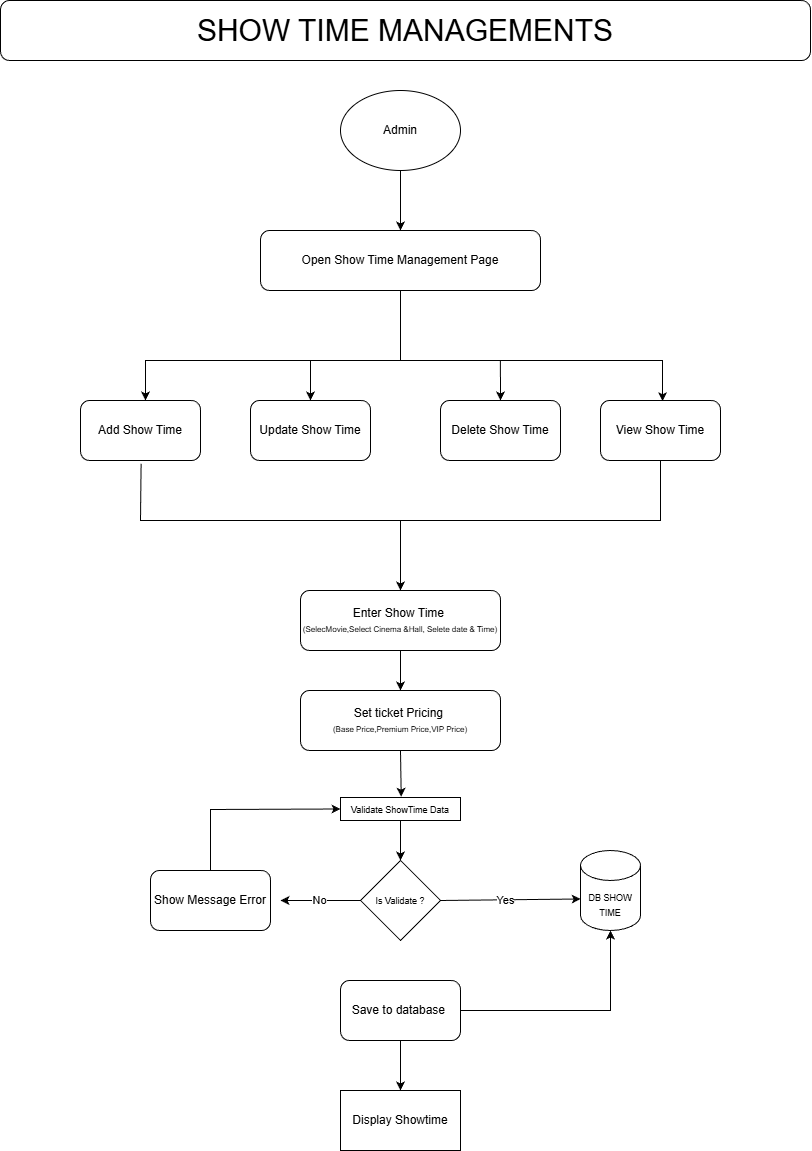

The diagram above was exported from draw.io. Its source (the exported page's mxGraphModel, read from the mxfile embedded in the PNG):
<mxGraphModel dx="2593" dy="1529" grid="1" gridSize="10" guides="1" tooltips="1" connect="1" arrows="1" fold="1" page="1" pageScale="1" pageWidth="850" pageHeight="1100" math="0" shadow="0">
  <root>
    <mxCell id="0" />
    <mxCell id="1" parent="0" />
    <mxCell id="RX-Xk0EImcykBO56bNwZ-1" parent="1" style="rounded=1;whiteSpace=wrap;html=1;" value="&lt;span style=&quot;font-size: 30px;&quot;&gt;SHOW TIME MANAGEMENTS&lt;/span&gt;" vertex="1">
      <mxGeometry height="60" width="810" x="20" y="40" as="geometry" />
    </mxCell>
    <mxCell id="RX-Xk0EImcykBO56bNwZ-2" parent="1" style="ellipse;whiteSpace=wrap;html=1;" value="Admin" vertex="1">
      <mxGeometry height="80" width="120" x="360" y="130" as="geometry" />
    </mxCell>
    <mxCell id="RX-Xk0EImcykBO56bNwZ-3" parent="1" style="rounded=1;whiteSpace=wrap;html=1;" value="Open Show Time Management Page" vertex="1">
      <mxGeometry height="60" width="280" x="280" y="270" as="geometry" />
    </mxCell>
    <mxCell id="RX-Xk0EImcykBO56bNwZ-4" edge="1" parent="1" source="RX-Xk0EImcykBO56bNwZ-2" style="endArrow=classic;html=1;rounded=0;exitX=0.5;exitY=1;exitDx=0;exitDy=0;entryX=0.5;entryY=0;entryDx=0;entryDy=0;" target="RX-Xk0EImcykBO56bNwZ-3" value="">
      <mxGeometry height="50" relative="1" width="50" as="geometry">
        <mxPoint x="300" y="400" as="sourcePoint" />
        <mxPoint x="350" y="350" as="targetPoint" />
      </mxGeometry>
    </mxCell>
    <mxCell id="RX-Xk0EImcykBO56bNwZ-5" edge="1" parent="1" style="endArrow=none;html=1;rounded=0;entryX=0.5;entryY=1;entryDx=0;entryDy=0;" target="RX-Xk0EImcykBO56bNwZ-3" value="">
      <mxGeometry height="50" relative="1" width="50" as="geometry">
        <mxPoint x="420" y="400" as="sourcePoint" />
        <mxPoint x="360" y="380" as="targetPoint" />
      </mxGeometry>
    </mxCell>
    <mxCell id="RX-Xk0EImcykBO56bNwZ-6" parent="1" style="rounded=1;whiteSpace=wrap;html=1;" value="Add Show Time" vertex="1">
      <mxGeometry height="60" width="120" x="100" y="440" as="geometry" />
    </mxCell>
    <mxCell id="RX-Xk0EImcykBO56bNwZ-7" parent="1" style="rounded=1;whiteSpace=wrap;html=1;" value="Update Show Time" vertex="1">
      <mxGeometry height="60" width="120" x="270" y="440" as="geometry" />
    </mxCell>
    <mxCell id="RX-Xk0EImcykBO56bNwZ-8" parent="1" style="rounded=1;whiteSpace=wrap;html=1;" value="Delete Show Time" vertex="1">
      <mxGeometry height="60" width="120" x="460" y="440" as="geometry" />
    </mxCell>
    <mxCell id="RX-Xk0EImcykBO56bNwZ-9" parent="1" style="rounded=1;whiteSpace=wrap;html=1;" value="View Show Time" vertex="1">
      <mxGeometry height="60" width="120" x="620" y="440" as="geometry" />
    </mxCell>
    <mxCell id="RX-Xk0EImcykBO56bNwZ-10" edge="1" parent="1" style="endArrow=classic;html=1;rounded=0;" value="">
      <mxGeometry height="50" relative="1" width="50" as="geometry">
        <Array as="points">
          <mxPoint x="165" y="400" />
        </Array>
        <mxPoint x="420" y="400" as="sourcePoint" />
        <mxPoint x="165" y="440" as="targetPoint" />
      </mxGeometry>
    </mxCell>
    <mxCell id="RX-Xk0EImcykBO56bNwZ-11" edge="1" parent="1" style="endArrow=classic;html=1;rounded=0;entryX=0.517;entryY=0.012;entryDx=0;entryDy=0;entryPerimeter=0;" target="RX-Xk0EImcykBO56bNwZ-9" value="">
      <mxGeometry height="50" relative="1" width="50" as="geometry">
        <Array as="points">
          <mxPoint x="682" y="400" />
        </Array>
        <mxPoint x="350" y="400" as="sourcePoint" />
        <mxPoint x="430" y="380" as="targetPoint" />
      </mxGeometry>
    </mxCell>
    <mxCell id="RX-Xk0EImcykBO56bNwZ-12" edge="1" parent="1" style="endArrow=classic;html=1;rounded=0;entryX=0.5;entryY=0;entryDx=0;entryDy=0;" target="RX-Xk0EImcykBO56bNwZ-7" value="">
      <mxGeometry height="50" relative="1" width="50" as="geometry">
        <mxPoint x="330" y="400" as="sourcePoint" />
        <mxPoint x="440" y="400" as="targetPoint" />
      </mxGeometry>
    </mxCell>
    <mxCell id="RX-Xk0EImcykBO56bNwZ-13" edge="1" parent="1" style="endArrow=classic;html=1;rounded=0;entryX=0.5;entryY=0;entryDx=0;entryDy=0;" target="RX-Xk0EImcykBO56bNwZ-8" value="">
      <mxGeometry height="50" relative="1" width="50" as="geometry">
        <mxPoint x="519.9000000000001" y="400" as="sourcePoint" />
        <mxPoint x="520" y="430" as="targetPoint" />
      </mxGeometry>
    </mxCell>
    <mxCell id="RX-Xk0EImcykBO56bNwZ-14" edge="1" parent="1" source="RX-Xk0EImcykBO56bNwZ-6" style="endArrow=none;html=1;rounded=0;exitX=0.505;exitY=1.054;exitDx=0;exitDy=0;exitPerimeter=0;entryX=0.5;entryY=1;entryDx=0;entryDy=0;" target="RX-Xk0EImcykBO56bNwZ-9" value="">
      <mxGeometry height="50" relative="1" width="50" as="geometry">
        <Array as="points">
          <mxPoint x="160" y="560" />
          <mxPoint x="680" y="560" />
        </Array>
        <mxPoint x="330" y="560" as="sourcePoint" />
        <mxPoint x="380" y="510" as="targetPoint" />
      </mxGeometry>
    </mxCell>
    <mxCell id="RX-Xk0EImcykBO56bNwZ-15" edge="1" parent="1" style="endArrow=classic;html=1;rounded=0;entryX=0.5;entryY=0;entryDx=0;entryDy=0;" target="RX-Xk0EImcykBO56bNwZ-16" value="">
      <mxGeometry height="50" relative="1" width="50" as="geometry">
        <mxPoint x="420" y="560" as="sourcePoint" />
        <mxPoint x="420" y="650" as="targetPoint" />
      </mxGeometry>
    </mxCell>
    <mxCell id="RX-Xk0EImcykBO56bNwZ-16" parent="1" style="rounded=1;whiteSpace=wrap;html=1;" value="Enter Show Time&amp;nbsp;&lt;div&gt;&lt;font style=&quot;font-size: 8px;&quot;&gt;(&lt;font style=&quot;&quot;&gt;SelecMovie,Select Cinema &amp;amp;Hall, Selete date &amp;amp; Time)&lt;/font&gt;&lt;/font&gt;&lt;/div&gt;" vertex="1">
      <mxGeometry height="60" width="200" x="320" y="630" as="geometry" />
    </mxCell>
    <mxCell id="RX-Xk0EImcykBO56bNwZ-17" edge="1" parent="1" style="endArrow=classic;html=1;rounded=0;entryX=0.5;entryY=0;entryDx=0;entryDy=0;" target="RX-Xk0EImcykBO56bNwZ-18" value="">
      <mxGeometry height="50" relative="1" width="50" as="geometry">
        <mxPoint x="420" y="690" as="sourcePoint" />
        <mxPoint x="420" y="720" as="targetPoint" />
      </mxGeometry>
    </mxCell>
    <mxCell id="RX-Xk0EImcykBO56bNwZ-18" parent="1" style="rounded=1;whiteSpace=wrap;html=1;" value="&lt;div&gt;&lt;font style=&quot;&quot;&gt;Set ticket Pricing&amp;nbsp;&lt;/font&gt;&lt;/div&gt;&lt;div&gt;&lt;span style=&quot;font-size: 8px;&quot;&gt;(Base Price,Premium Price,VIP Price)&lt;/span&gt;&lt;/div&gt;" vertex="1">
      <mxGeometry height="60" width="200" x="320" y="730" as="geometry" />
    </mxCell>
    <mxCell id="RX-Xk0EImcykBO56bNwZ-19" edge="1" parent="1" source="RX-Xk0EImcykBO56bNwZ-18" style="endArrow=classic;html=1;rounded=0;exitX=0.5;exitY=1;exitDx=0;exitDy=0;entryX=0.506;entryY=-0.033;entryDx=0;entryDy=0;entryPerimeter=0;" target="RX-Xk0EImcykBO56bNwZ-25" value="">
      <mxGeometry height="50" relative="1" width="50" as="geometry">
        <mxPoint x="395" y="880" as="sourcePoint" />
        <mxPoint x="420" y="830" as="targetPoint" />
      </mxGeometry>
    </mxCell>
    <mxCell id="RX-Xk0EImcykBO56bNwZ-20" parent="1" style="rhombus;whiteSpace=wrap;html=1;" value="&lt;font style=&quot;font-size: 9px;&quot;&gt;Is Validate ?&lt;/font&gt;" vertex="1">
      <mxGeometry height="80" width="80" x="380" y="900" as="geometry" />
    </mxCell>
    <mxCell id="RX-Xk0EImcykBO56bNwZ-21" edge="1" parent="1" source="RX-Xk0EImcykBO56bNwZ-20" style="endArrow=classic;html=1;rounded=0;exitX=1;exitY=0.5;exitDx=0;exitDy=0;entryX=0.003;entryY=0.606;entryDx=0;entryDy=0;entryPerimeter=0;" target="RX-Xk0EImcykBO56bNwZ-29" value="">
      <mxGeometry height="50" relative="1" width="50" as="geometry">
        <mxPoint x="480" y="965" as="sourcePoint" />
        <mxPoint x="540" y="940" as="targetPoint" />
      </mxGeometry>
    </mxCell>
    <mxCell id="RX-Xk0EImcykBO56bNwZ-22" connectable="0" parent="RX-Xk0EImcykBO56bNwZ-21" style="edgeLabel;html=1;align=center;verticalAlign=middle;resizable=0;points=[];" value="Yes" vertex="1">
      <mxGeometry relative="1" x="-0.0977" as="geometry">
        <mxPoint as="offset" />
      </mxGeometry>
    </mxCell>
    <mxCell id="RX-Xk0EImcykBO56bNwZ-23" edge="1" parent="1" source="RX-Xk0EImcykBO56bNwZ-20" style="endArrow=classic;html=1;rounded=0;exitX=0;exitY=0.5;exitDx=0;exitDy=0;" value="">
      <mxGeometry height="50" relative="1" width="50" as="geometry">
        <mxPoint x="330" y="940" as="sourcePoint" />
        <mxPoint x="300" y="940" as="targetPoint" />
      </mxGeometry>
    </mxCell>
    <mxCell id="RX-Xk0EImcykBO56bNwZ-24" connectable="0" parent="RX-Xk0EImcykBO56bNwZ-23" style="edgeLabel;html=1;align=center;verticalAlign=middle;resizable=0;points=[];" value="No" vertex="1">
      <mxGeometry relative="1" x="0.0295" y="-1" as="geometry">
        <mxPoint as="offset" />
      </mxGeometry>
    </mxCell>
    <mxCell id="RX-Xk0EImcykBO56bNwZ-25" parent="1" style="rounded=0;whiteSpace=wrap;html=1;" value="&lt;font style=&quot;font-size: 9px;&quot;&gt;Validate ShowTime Data&lt;/font&gt;" vertex="1">
      <mxGeometry height="23" width="120" x="360" y="837" as="geometry" />
    </mxCell>
    <mxCell id="RX-Xk0EImcykBO56bNwZ-26" edge="1" parent="1" source="RX-Xk0EImcykBO56bNwZ-25" style="edgeStyle=orthogonalEdgeStyle;rounded=0;orthogonalLoop=1;jettySize=auto;html=1;exitX=0.5;exitY=1;exitDx=0;exitDy=0;" target="RX-Xk0EImcykBO56bNwZ-25">
      <mxGeometry relative="1" as="geometry" />
    </mxCell>
    <mxCell id="RX-Xk0EImcykBO56bNwZ-27" edge="1" parent="1" source="RX-Xk0EImcykBO56bNwZ-25" style="endArrow=classic;html=1;rounded=0;exitX=0.5;exitY=1;exitDx=0;exitDy=0;entryX=0.5;entryY=0;entryDx=0;entryDy=0;" target="RX-Xk0EImcykBO56bNwZ-20" value="">
      <mxGeometry height="50" relative="1" width="50" as="geometry">
        <mxPoint x="380" y="930" as="sourcePoint" />
        <mxPoint x="430" y="880" as="targetPoint" />
      </mxGeometry>
    </mxCell>
    <mxCell id="RX-Xk0EImcykBO56bNwZ-28" parent="1" style="rounded=1;whiteSpace=wrap;html=1;" value="Show Message Error" vertex="1">
      <mxGeometry height="60" width="120" x="170" y="910" as="geometry" />
    </mxCell>
    <mxCell id="RX-Xk0EImcykBO56bNwZ-29" parent="1" style="shape=cylinder3;whiteSpace=wrap;html=1;boundedLbl=1;backgroundOutline=1;size=15;" value="&lt;font style=&quot;font-size: 9px;&quot;&gt;DB SHOW TIME&lt;/font&gt;" vertex="1">
      <mxGeometry height="80" width="60" x="600" y="890" as="geometry" />
    </mxCell>
    <mxCell id="RX-Xk0EImcykBO56bNwZ-30" parent="1" style="rounded=1;whiteSpace=wrap;html=1;" value="Save to database&amp;nbsp;" vertex="1">
      <mxGeometry height="60" width="120" x="360" y="1020" as="geometry" />
    </mxCell>
    <mxCell id="RX-Xk0EImcykBO56bNwZ-31" edge="1" parent="1" source="RX-Xk0EImcykBO56bNwZ-30" style="endArrow=classic;html=1;rounded=0;entryX=0.5;entryY=0;entryDx=0;entryDy=0;exitX=0.5;exitY=1;exitDx=0;exitDy=0;" target="RX-Xk0EImcykBO56bNwZ-34" value="">
      <mxGeometry height="50" relative="1" width="50" as="geometry">
        <mxPoint x="420" y="1090" as="sourcePoint" />
        <mxPoint x="419.80999999999995" y="1120" as="targetPoint" />
      </mxGeometry>
    </mxCell>
    <mxCell id="RX-Xk0EImcykBO56bNwZ-32" edge="1" parent="1" source="RX-Xk0EImcykBO56bNwZ-30" style="endArrow=classic;html=1;rounded=0;exitX=1;exitY=0.5;exitDx=0;exitDy=0;entryX=0.5;entryY=1;entryDx=0;entryDy=0;entryPerimeter=0;" target="RX-Xk0EImcykBO56bNwZ-29" value="">
      <mxGeometry height="50" relative="1" width="50" as="geometry">
        <Array as="points">
          <mxPoint x="630" y="1050" />
        </Array>
        <mxPoint x="605" y="1040" as="sourcePoint" />
        <mxPoint x="650" y="1090" as="targetPoint" />
      </mxGeometry>
    </mxCell>
    <mxCell id="RX-Xk0EImcykBO56bNwZ-33" edge="1" parent="1" source="RX-Xk0EImcykBO56bNwZ-28" style="endArrow=classic;html=1;rounded=0;exitX=0.5;exitY=0;exitDx=0;exitDy=0;entryX=0;entryY=0.5;entryDx=0;entryDy=0;" target="RX-Xk0EImcykBO56bNwZ-25" value="">
      <mxGeometry height="50" relative="1" width="50" as="geometry">
        <Array as="points">
          <mxPoint x="230" y="849" />
        </Array>
        <mxPoint x="340" y="900" as="sourcePoint" />
        <mxPoint x="390" y="850" as="targetPoint" />
      </mxGeometry>
    </mxCell>
    <mxCell id="RX-Xk0EImcykBO56bNwZ-34" parent="1" style="rounded=0;whiteSpace=wrap;html=1;" value="Display Showtime" vertex="1">
      <mxGeometry height="60" width="120" x="360" y="1130" as="geometry" />
    </mxCell>
  </root>
</mxGraphModel>